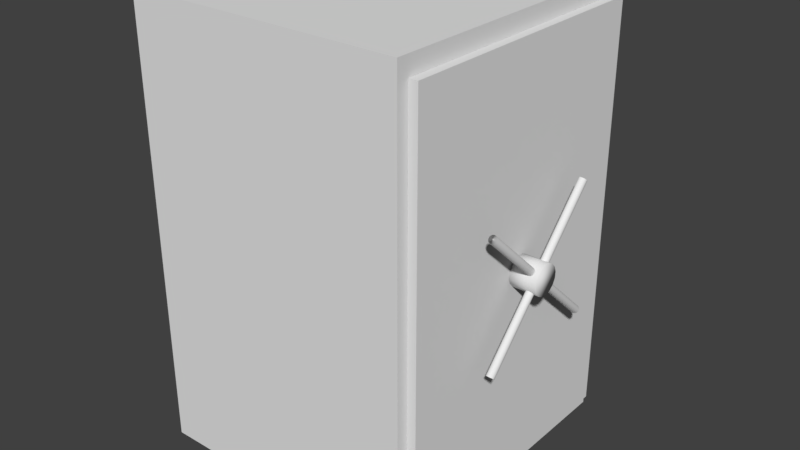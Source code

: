 # Source: Tresor.blend  (saved by Blender 2.82.7; exported with 4.5.12 LTS)
import bpy
from mathutils import Matrix  # noqa: F401  (used for matrix-valued properties, if any)

bpy.ops.wm.read_factory_settings(use_empty=True)
scene = bpy.context.scene
scene.name = 'Scene'

# ---- collections
col_collection_11 = bpy.data.collections.new('Collection 11'); scene.collection.children.link(col_collection_11)

# ---- world
world_world = bpy.data.worlds.new('World'); scene.world = world_world
world_world.color = (0.05088, 0.05088, 0.05088)
world_world.use_sun_shadow = False
world_world.sun_shadow_jitter_overblur = 0.0
world_world.cycles.sampling_method = 'MANUAL'

# ---- meshes
me_cube = bpy.data.meshes.new('Cube')
me_cube.from_pydata([(-1.0, -1.0, -1.0), (-1.0, -1.0, 1.0), (-1.0, 1.0, -1.0), (-1.0, 1.0, 1.0), (1.0, -1.0, -1.0), (1.0, -1.0, 1.0), (1.0, 1.0, -1.0), (1.0, 1.0, 1.0), (1.0, -1.112, -1.112), (1.0, -1.112, 1.112), (1.0, 1.112, -1.112), (1.0, 1.112, 1.112), (1.096, -1.112, -1.112), (1.096, -1.112, 1.112), (1.096, 1.112, -1.112), (1.096, 1.112, 1.112), (1.096, -1.206, -1.206), (1.096, -1.206, 1.206), (1.096, 1.206, -1.206), (1.096, 1.206, 1.206), (-1.162, -1.206, -1.206), (-1.162, -1.206, 1.206), (-1.162, 1.206, -1.206), (-1.162, 1.206, 1.206), (-1.0, -1.0, 0.2287), (-1.0, 1.0, 0.2287), (1.0, 1.0, 0.2287), (1.0, -1.0, 0.2287), (1.096, -1.112, 0.2542), (1.096, -1.206, 0.2759), (1.0, -1.0, 0.2921), (-1.0, -1.0, 0.2921), (-1.0, 1.0, 0.2921), (1.0, 1.0, 0.2921)], [], [(24, 25, 3, 1), (25, 26, 7, 3), (5, 7, 11, 9, 8, 4, 27), (27, 24, 1, 5), (2, 0, 4, 6), (7, 5, 1, 3), (22, 20, 21, 23), (11, 15, 13, 9), (6, 4, 8, 10, 11, 7, 26), (10, 14, 15, 11), (8, 12, 14, 10), (9, 13, 28, 12, 8), (14, 12, 28, 29, 16, 18, 19, 15), (13, 15, 19, 17, 29, 28), (18, 22, 23, 19), (16, 20, 22, 18), (19, 23, 21, 17), (17, 21, 20, 16, 29), (4, 0, 24, 27), (2, 6, 26, 25), (0, 2, 25, 24), (26, 25, 32, 33), (30, 33, 32, 31), (24, 27, 30, 31), (25, 24, 31, 32), (27, 26, 33, 30), (26, 27, 24, 25)])
_uv = me_cube.uv_layers.new(name='UVMap')
_uv.uv.foreach_set('vector', [0.5806, 0.7734, 0.5806, 0.5468, 0.4942, 0.5468, 0.4942, 0.7734, 0.3566, 0.7734, 0.3566, 0.5468, 0.2702, 0.5468, 0.2702, 0.7734, 0.01251, 0.786, 0.01251, 0.5594, 0.0, 0.5468, 2.67e-08, 0.7987, 0.249, 0.7987, 0.2365, 0.786, 0.09889, 0.786, 0.7182, 0.6341, 0.9422, 0.6341, 0.9422, 0.5468, 0.7182, 0.5468, 1.0, 0.2266, 1.0, 0.0, 0.776, 2.026e-08, 0.776, 0.2266, 0.9422, 0.7734, 0.7182, 0.7734, 0.7182, 1.0, 0.9422, 1.0, 0.2702, 0.2734, 0.2702, 0.0, 0.0, 8.105e-08, 8.011e-08, 0.2734, 0.2598, 0.5468, 0.249, 0.5468, 0.249, 0.7987, 0.2598, 0.7987, 0.2365, 0.5594, 0.2365, 0.786, 0.249, 0.7987, 0.249, 0.5468, 0.0, 0.5468, 0.01251, 0.5594, 0.09889, 0.5594, 0.7975, 0.4786, 0.8082, 0.4786, 0.8082, 0.2266, 0.7975, 0.2266, 0.7975, 0.2266, 0.7867, 0.2266, 0.7867, 0.4786, 0.7975, 0.4786, 0.7867, 0.2266, 0.776, 0.2266, 0.776, 0.3238, 0.776, 0.4786, 0.7867, 0.4786, 0.2596, 0.2841, 0.2596, 0.536, 0.1066, 0.536, 0.1042, 0.5468, 0.2702, 0.5468, 0.2702, 0.2734, 0.0, 0.2734, 0.0106, 0.2841, 0.0106, 0.536, 0.0106, 0.2841, 0.0, 0.2734, 2.67e-08, 0.5468, 0.1042, 0.5468, 0.1066, 0.536, 0.2702, 0.5468, 0.5231, 0.5468, 0.5231, 0.2734, 0.2702, 0.2734, 0.776, 0.2734, 0.5231, 0.2734, 0.5231, 0.5468, 0.776, 0.5468, 0.776, 0.0, 0.5231, 2.702e-08, 0.5231, 0.2734, 0.776, 0.2734, 0.5231, 0.0, 0.2702, 6.754e-08, 0.2702, 0.2734, 0.5231, 0.2734, 0.5231, 0.1054, 0.7182, 0.7734, 0.9422, 0.7734, 0.9422, 0.6341, 0.7182, 0.6341, 0.4942, 0.7734, 0.4942, 0.5468, 0.3566, 0.5468, 0.3566, 0.7734, 0.7182, 0.7734, 0.7182, 0.5468, 0.5806, 0.5468, 0.5806, 0.7734, 0.3566, 0.5468, 0.3566, 0.7734, 0.3495, 0.7734, 0.3495, 0.5468, 0.4942, 0.7734, 0.7182, 0.7734, 0.7182, 1.0, 0.4942, 1.0, 0.9422, 0.6341, 0.7182, 0.6341, 0.7182, 0.627, 0.9422, 0.627, 0.5806, 0.5468, 0.5806, 0.7734, 0.5735, 0.7734, 0.5735, 0.5468, 0.2669, 0.5468, 0.2669, 0.7734, 0.2598, 0.7734, 0.2598, 0.5468, 0.2702, 0.7734, 0.4942, 0.7734, 0.4942, 1.0, 0.2702, 1.0])
me_cube.use_remesh_preserve_volume = False
me_cube.use_remesh_preserve_attributes = False
me_cube.use_mirror_vertex_groups = False
me_cube.update()
me_cube_001 = bpy.data.meshes.new('Cube.001')
me_cube_001.from_pydata([(0.0, 0.0, -1.112), (0.0, 0.0, 1.112), (0.0, 2.223, -1.112), (0.0, 2.223, 1.112), (0.1681, 2.223, -1.112), (0.1681, 0.0, -1.112), (0.1681, 2.223, 1.112), (0.1681, 0.0, 1.112)], [], [(2, 3, 6, 4), (0, 5, 7, 1), (3, 1, 7, 6), (4, 6, 7, 5), (0, 2, 4, 5), (2, 0, 1, 3)])
_uv = me_cube_001.uv_layers.new(name='UVMap')
_uv.uv.foreach_set('vector', [0.8839, 0.5, 0.8839, 0.0, 0.9419, 0.0, 0.9419, 0.5, 0.8839, 0.5, 0.8258, 0.5, 0.8258, 0.0, 0.8839, 0.0, 0.9419, 0.5, 0.9419, 0.0, 1.0, 2.404e-09, 1.0, 0.5, 0.7678, 0.5, 2.47e-07, 0.5, 0.0, 1.51e-07, 0.7678, 0.0, 0.7678, 0.5, 0.7678, 0.0, 0.8258, 0.0, 0.8258, 0.5, 0.7678, 0.5, 0.7678, 1.0, 8.233e-08, 1.0, 0.0, 0.5])
me_cube_001.use_remesh_preserve_volume = False
me_cube_001.use_remesh_preserve_attributes = False
me_cube_001.use_mirror_vertex_groups = False
me_cube_001.update()
me_cylinder = bpy.data.meshes.new('Cylinder')
me_cylinder.from_pydata([(0.0, 1.0, -1.0), (0.0, 1.0, 1.0), (0.3827, 0.9239, -1.0), (0.3827, 0.9239, 1.0), (0.7071, 0.7071, -1.0), (0.7071, 0.7071, 1.0), (0.9239, 0.3827, -1.0), (0.9239, 0.3827, 1.0), (1.0, -4.371e-08, -1.0), (1.0, -4.371e-08, 1.0), (0.9239, -0.3827, -1.0), (0.9239, -0.3827, 1.0), (0.7071, -0.7071, -1.0), (0.7071, -0.7071, 1.0), (0.3827, -0.9239, -1.0), (0.3827, -0.9239, 1.0), (1.51e-07, -1.0, -1.0), (1.51e-07, -1.0, 1.0), (-0.3827, -0.9239, -1.0), (-0.3827, -0.9239, 1.0), (-0.7071, -0.7071, -1.0), (-0.7071, -0.7071, 1.0), (-0.9239, -0.3827, -1.0), (-0.9239, -0.3827, 1.0), (-1.0, 1.192e-08, -1.0), (-1.0, 1.192e-08, 1.0), (-0.9239, 0.3827, -1.0), (-0.9239, 0.3827, 1.0), (-0.7071, 0.7071, -1.0), (-0.7071, 0.7071, 1.0), (-0.3827, 0.9239, -1.0), (-0.3827, 0.9239, 1.0)], [], [(0, 1, 3, 2), (2, 3, 5, 4), (4, 5, 7, 6), (6, 7, 9, 8), (8, 9, 11, 10), (10, 11, 13, 12), (12, 13, 15, 14), (14, 15, 17, 16), (16, 17, 19, 18), (18, 19, 21, 20), (20, 21, 23, 22), (22, 23, 25, 24), (24, 25, 27, 26), (26, 27, 29, 28), (3, 1, 31, 29, 27, 25, 23, 21, 19, 17, 15, 13, 11, 9, 7, 5), (28, 29, 31, 30), (30, 31, 1, 0), (0, 2, 4, 6, 8, 10, 12, 14, 16, 18, 20, 22, 24, 26, 28, 30)])
me_cylinder.polygons.foreach_set('use_smooth', [True] * 18)
_uv = me_cylinder.uv_layers.new(name='UVMap')
_uv.uv.foreach_set('vector', [0.631, 0.5, 0.631, 7.451e-08, 0.7071, 5.96e-08, 0.7071, 0.5, 0.7071, 0.5, 0.7071, 5.96e-08, 0.7654, 0.0, 0.7654, 0.5, 1.0, 0.5, 1.0, 1.0, 0.9239, 1.0, 0.9239, 0.5, 0.9239, 0.5, 0.9239, 1.0, 0.8415, 1.0, 0.8415, 0.5, 0.8415, 0.5, 0.8415, 1.0, 0.7654, 1.0, 0.7654, 0.5, 0.4142, 1.0, 0.4142, 0.5, 0.4725, 0.5, 0.4725, 1.0, 0.4725, 1.0, 0.4725, 0.5, 0.5486, 0.5, 0.5486, 1.0, 0.5486, 1.0, 0.5486, 0.5, 0.631, 0.5, 0.631, 1.0, 0.631, 1.0, 0.631, 0.5, 0.7071, 0.5, 0.7071, 1.0, 0.7071, 1.0, 0.7071, 0.5, 0.7654, 0.5, 0.7654, 1.0, 1.0, 0.0, 1.0, 0.5, 0.9239, 0.5, 0.9239, 1.49e-08, 0.9239, 1.49e-08, 0.9239, 0.5, 0.8415, 0.5, 0.8415, 1.49e-08, 0.8415, 1.49e-08, 0.8415, 0.5, 0.7654, 0.5, 0.7654, 1.49e-08, 0.4142, 0.5, 0.4142, 1.043e-07, 0.4725, 1.192e-07, 0.4725, 0.5, 0.08979, 0.03733, 0.1659, 2.98e-08, 0.2483, 0.0, 0.3244, 0.03733, 0.3827, 0.1063, 0.4142, 0.1964, 0.4142, 0.294, 0.3827, 0.3841, 0.3244, 0.4531, 0.2483, 0.4904, 0.1659, 0.4904, 0.08979, 0.4531, 0.03153, 0.3841, 0.0, 0.294, 0.0, 0.1964, 0.03153, 0.1063, 0.4725, 0.5, 0.4725, 1.192e-07, 0.5486, 7.451e-08, 0.5486, 0.5, 0.5486, 0.5, 0.5486, 7.451e-08, 0.631, 7.451e-08, 0.631, 0.5, 0.3244, 0.9435, 0.2483, 0.9808, 0.1659, 0.9808, 0.08979, 0.9435, 0.03153, 0.8745, 0.0, 0.7844, 0.0, 0.6868, 0.03153, 0.5967, 0.08979, 0.5277, 0.1659, 0.4904, 0.2483, 0.4904, 0.3244, 0.5277, 0.3827, 0.5967, 0.4142, 0.6868, 0.4142, 0.7844, 0.3827, 0.8745])
me_cylinder.use_remesh_preserve_volume = False
me_cylinder.use_remesh_preserve_attributes = False
me_cylinder.use_mirror_vertex_groups = False
me_cylinder.update()
me_cylinder_002 = bpy.data.meshes.new('Cylinder.002')
me_cylinder_002.from_pydata([(0.0, 1.0, -1.0), (0.0, 1.0, 1.0), (0.3827, 0.9239, -1.0), (0.3827, 0.9239, 1.0), (0.7071, 0.7071, -1.0), (0.7071, 0.7071, 1.0), (0.9239, 0.3827, -1.0), (0.9239, 0.3827, 1.0), (1.0, -4.371e-08, -1.0), (1.0, -4.371e-08, 1.0), (0.9239, -0.3827, -1.0), (0.9239, -0.3827, 1.0), (0.7071, -0.7071, -1.0), (0.7071, -0.7071, 1.0), (0.3827, -0.9239, -1.0), (0.3827, -0.9239, 1.0), (1.51e-07, -1.0, -1.0), (1.51e-07, -1.0, 1.0), (-0.3827, -0.9239, -1.0), (-0.3827, -0.9239, 1.0), (-0.7071, -0.7071, -1.0), (-0.7071, -0.7071, 1.0), (-0.9239, -0.3827, -1.0), (-0.9239, -0.3827, 1.0), (-1.0, 1.192e-08, -1.0), (-1.0, 1.192e-08, 1.0), (-0.9239, 0.3827, -1.0), (-0.9239, 0.3827, 1.0), (-0.7071, 0.7071, -1.0), (-0.7071, 0.7071, 1.0), (-0.3827, 0.9239, -1.0), (-0.3827, 0.9239, 1.0)], [], [(0, 1, 3, 2), (2, 3, 5, 4), (4, 5, 7, 6), (6, 7, 9, 8), (8, 9, 11, 10), (10, 11, 13, 12), (12, 13, 15, 14), (14, 15, 17, 16), (16, 17, 19, 18), (18, 19, 21, 20), (20, 21, 23, 22), (22, 23, 25, 24), (24, 25, 27, 26), (26, 27, 29, 28), (3, 1, 31, 29, 27, 25, 23, 21, 19, 17, 15, 13, 11, 9, 7, 5), (28, 29, 31, 30), (30, 31, 1, 0), (0, 2, 4, 6, 8, 10, 12, 14, 16, 18, 20, 22, 24, 26, 28, 30)])
me_cylinder_002.polygons.foreach_set('use_smooth', [True] * 18)
_uv = me_cylinder_002.uv_layers.new(name='UVMap')
_uv.uv.foreach_set('vector', [0.631, 0.5, 0.631, 7.451e-08, 0.7071, 5.96e-08, 0.7071, 0.5, 0.7071, 0.5, 0.7071, 5.96e-08, 0.7654, 0.0, 0.7654, 0.5, 1.0, 0.5, 1.0, 1.0, 0.9239, 1.0, 0.9239, 0.5, 0.9239, 0.5, 0.9239, 1.0, 0.8415, 1.0, 0.8415, 0.5, 0.8415, 0.5, 0.8415, 1.0, 0.7654, 1.0, 0.7654, 0.5, 0.4142, 1.0, 0.4142, 0.5, 0.4725, 0.5, 0.4725, 1.0, 0.4725, 1.0, 0.4725, 0.5, 0.5486, 0.5, 0.5486, 1.0, 0.5486, 1.0, 0.5486, 0.5, 0.631, 0.5, 0.631, 1.0, 0.631, 1.0, 0.631, 0.5, 0.7071, 0.5, 0.7071, 1.0, 0.7071, 1.0, 0.7071, 0.5, 0.7654, 0.5, 0.7654, 1.0, 1.0, 0.0, 1.0, 0.5, 0.9239, 0.5, 0.9239, 1.49e-08, 0.9239, 1.49e-08, 0.9239, 0.5, 0.8415, 0.5, 0.8415, 1.49e-08, 0.8415, 1.49e-08, 0.8415, 0.5, 0.7654, 0.5, 0.7654, 1.49e-08, 0.4142, 0.5, 0.4142, 1.043e-07, 0.4725, 1.192e-07, 0.4725, 0.5, 0.08979, 0.03733, 0.1659, 2.98e-08, 0.2483, 0.0, 0.3244, 0.03733, 0.3827, 0.1063, 0.4142, 0.1964, 0.4142, 0.294, 0.3827, 0.3841, 0.3244, 0.4531, 0.2483, 0.4904, 0.1659, 0.4904, 0.08979, 0.4531, 0.03153, 0.3841, 0.0, 0.294, 0.0, 0.1964, 0.03153, 0.1063, 0.4725, 0.5, 0.4725, 1.192e-07, 0.5486, 7.451e-08, 0.5486, 0.5, 0.5486, 0.5, 0.5486, 7.451e-08, 0.631, 7.451e-08, 0.631, 0.5, 0.3244, 0.9435, 0.2483, 0.9808, 0.1659, 0.9808, 0.08979, 0.9435, 0.03153, 0.8745, 0.0, 0.7844, 0.0, 0.6868, 0.03153, 0.5967, 0.08979, 0.5277, 0.1659, 0.4904, 0.2483, 0.4904, 0.3244, 0.5277, 0.3827, 0.5967, 0.4142, 0.6868, 0.4142, 0.7844, 0.3827, 0.8745])
me_cylinder_002.use_remesh_preserve_volume = False
me_cylinder_002.use_remesh_preserve_attributes = False
me_cylinder_002.use_mirror_vertex_groups = False
me_cylinder_002.update()
me_cylinder_001 = bpy.data.meshes.new('Cylinder.001')
me_cylinder_001.from_pydata([(0.0, 1.0, -1.0), (0.0, 1.0, 1.0), (0.3827, 0.9239, -1.0), (0.3827, 0.9239, 1.0), (0.7071, 0.7071, -1.0), (0.7071, 0.7071, 1.0), (0.9239, 0.3827, -1.0), (0.9239, 0.3827, 1.0), (1.0, -4.371e-08, -1.0), (1.0, -4.371e-08, 1.0), (0.9239, -0.3827, -1.0), (0.9239, -0.3827, 1.0), (0.7071, -0.7071, -1.0), (0.7071, -0.7071, 1.0), (0.3827, -0.9239, -1.0), (0.3827, -0.9239, 1.0), (1.51e-07, -1.0, -1.0), (1.51e-07, -1.0, 1.0), (-0.3827, -0.9239, -1.0), (-0.3827, -0.9239, 1.0), (-0.7071, -0.7071, -1.0), (-0.7071, -0.7071, 1.0), (-0.9239, -0.3827, -1.0), (-0.9239, -0.3827, 1.0), (-1.0, 1.192e-08, -1.0), (-1.0, 1.192e-08, 1.0), (-0.9239, 0.3827, -1.0), (-0.9239, 0.3827, 1.0), (-0.7071, 0.7071, -1.0), (-0.7071, 0.7071, 1.0), (-0.3827, 0.9239, -1.0), (-0.3827, 0.9239, 1.0)], [], [(0, 1, 3, 2), (2, 3, 5, 4), (4, 5, 7, 6), (6, 7, 9, 8), (8, 9, 11, 10), (10, 11, 13, 12), (12, 13, 15, 14), (14, 15, 17, 16), (16, 17, 19, 18), (18, 19, 21, 20), (20, 21, 23, 22), (22, 23, 25, 24), (24, 25, 27, 26), (26, 27, 29, 28), (3, 1, 31, 29, 27, 25, 23, 21, 19, 17, 15, 13, 11, 9, 7, 5), (28, 29, 31, 30), (30, 31, 1, 0), (0, 2, 4, 6, 8, 10, 12, 14, 16, 18, 20, 22, 24, 26, 28, 30)])
me_cylinder_001.polygons.foreach_set('use_smooth', [True] * 18)
_uv = me_cylinder_001.uv_layers.new(name='UVMap')
_uv.uv.foreach_set('vector', [0.631, 0.5, 0.631, 7.451e-08, 0.7071, 5.96e-08, 0.7071, 0.5, 0.7071, 0.5, 0.7071, 5.96e-08, 0.7654, 0.0, 0.7654, 0.5, 1.0, 0.5, 1.0, 1.0, 0.9239, 1.0, 0.9239, 0.5, 0.9239, 0.5, 0.9239, 1.0, 0.8415, 1.0, 0.8415, 0.5, 0.8415, 0.5, 0.8415, 1.0, 0.7654, 1.0, 0.7654, 0.5, 0.4142, 1.0, 0.4142, 0.5, 0.4725, 0.5, 0.4725, 1.0, 0.4725, 1.0, 0.4725, 0.5, 0.5486, 0.5, 0.5486, 1.0, 0.5486, 1.0, 0.5486, 0.5, 0.631, 0.5, 0.631, 1.0, 0.631, 1.0, 0.631, 0.5, 0.7071, 0.5, 0.7071, 1.0, 0.7071, 1.0, 0.7071, 0.5, 0.7654, 0.5, 0.7654, 1.0, 1.0, 0.0, 1.0, 0.5, 0.9239, 0.5, 0.9239, 1.49e-08, 0.9239, 1.49e-08, 0.9239, 0.5, 0.8415, 0.5, 0.8415, 1.49e-08, 0.8415, 1.49e-08, 0.8415, 0.5, 0.7654, 0.5, 0.7654, 1.49e-08, 0.4142, 0.5, 0.4142, 1.043e-07, 0.4725, 1.192e-07, 0.4725, 0.5, 0.08979, 0.03733, 0.1659, 2.98e-08, 0.2483, 0.0, 0.3244, 0.03733, 0.3827, 0.1063, 0.4142, 0.1964, 0.4142, 0.294, 0.3827, 0.3841, 0.3244, 0.4531, 0.2483, 0.4904, 0.1659, 0.4904, 0.08979, 0.4531, 0.03153, 0.3841, 0.0, 0.294, 0.0, 0.1964, 0.03153, 0.1063, 0.4725, 0.5, 0.4725, 1.192e-07, 0.5486, 7.451e-08, 0.5486, 0.5, 0.5486, 0.5, 0.5486, 7.451e-08, 0.631, 7.451e-08, 0.631, 0.5, 0.3244, 0.9435, 0.2483, 0.9808, 0.1659, 0.9808, 0.08979, 0.9435, 0.03153, 0.8745, 0.0, 0.7844, 0.0, 0.6868, 0.03153, 0.5967, 0.08979, 0.5277, 0.1659, 0.4904, 0.2483, 0.4904, 0.3244, 0.5277, 0.3827, 0.5967, 0.4142, 0.6868, 0.4142, 0.7844, 0.3827, 0.8745])
me_cylinder_001.use_remesh_preserve_volume = False
me_cylinder_001.use_remesh_preserve_attributes = False
me_cylinder_001.use_mirror_vertex_groups = False
me_cylinder_001.update()

# ---- objects
ob_case = bpy.data.objects.new('Case', me_cube)
ob_door = bpy.data.objects.new('Door', me_cube_001)
ob_handle = bpy.data.objects.new('Handle', me_cylinder)
ob_cylinder_002 = bpy.data.objects.new('Cylinder.002', me_cylinder_002)
ob_cylinder_001 = bpy.data.objects.new('Cylinder.001', me_cylinder_001)

# ---- transforms, parenting, visibility, modifiers, constraints
ob_case.location = (0.0, 0.0, 0.0)
ob_case.scale = (0.5, 0.5, 0.75)
ob_case.lineart.crease_threshold = 0.0
ob_door.parent = ob_case
ob_door.matrix_parent_inverse = Matrix(((2.0, 0.0, 0.0, 0.0), (0.0, 2.0, 0.0, 0.0), (0.0, 0.0, 1.333, 0.0), (0.0, 0.0, 0.0, 1.0)))
ob_door.location = (0.5, -0.5558, 0.0)
ob_door.scale = (0.5, 0.5, 0.75)
ob_door.lineart.crease_threshold = 0.0
ob_handle.parent = ob_door
ob_handle.matrix_parent_inverse = Matrix(((2.0, 0.0, 0.0, -1.0), (0.0, 2.0, 0.0, 1.112), (0.0, 0.0, 1.333, 0.0), (0.0, 0.0, 0.0, 1.0)))
ob_handle.location = (0.6321, 8.457e-09, 4.658e-08)
ob_handle.rotation_euler = (-1.571, 1.307, -1.571)
ob_handle.scale = (0.06033, 0.06033, 0.06033)
ob_handle.lineart.crease_threshold = 0.0
ob_cylinder_002.parent = ob_door
ob_cylinder_002.matrix_parent_inverse = Matrix(((2.0, 0.0, 0.0, -1.0), (0.0, 2.0, 0.0, 1.112), (0.0, 0.0, 1.333, 0.0), (0.0, 0.0, 0.0, 1.0)))
ob_cylinder_002.location = (0.658, -4.228e-09, 5.722e-10)
ob_cylinder_002.rotation_euler = (2.392, 3.875e-16, 1.477e-14)
ob_cylinder_002.scale = (0.01569, 0.01569, 0.3742)
ob_cylinder_002.lineart.crease_threshold = 0.0
ob_cylinder_001.parent = ob_door
ob_cylinder_001.matrix_parent_inverse = Matrix(((2.0, 0.0, 0.0, -1.0), (0.0, 2.0, 0.0, 1.112), (0.0, 0.0, 1.333, 0.0), (0.0, 0.0, 0.0, 1.0)))
ob_cylinder_001.location = (0.658, -4.228e-09, 5.722e-10)
ob_cylinder_001.rotation_euler = (0.8215, -2.856e-15, 3.009e-15)
ob_cylinder_001.scale = (0.01569, 0.01569, 0.3742)
ob_cylinder_001.lineart.crease_threshold = 0.0

# ---- collection membership
col_collection_11.objects.link(ob_case)
col_collection_11.objects.link(ob_door)
col_collection_11.objects.link(ob_handle)
col_collection_11.objects.link(ob_cylinder_002)
col_collection_11.objects.link(ob_cylinder_001)

# ---- scene / render settings (as saved in the file)
scene.frame_start = 1; scene.frame_end = 250; scene.frame_set(2)
scene.render.engine = 'CYCLES'
scene.render.resolution_percentage = 50
scene.render.dither_intensity = 0.0
scene.cycles.use_denoising = False
scene.cycles.samples = 128
scene.cycles.sampling_pattern = 'TABULATED_SOBOL'
scene.cycles.use_adaptive_sampling = False
scene.cycles.use_light_tree = False
scene.cycles.blur_glossy = 0.0
scene.cycles.max_bounces = 1
scene.cycles.transparent_max_bounces = 4
scene.cycles.sample_clamp_indirect = 0.0
scene.view_settings.view_transform = 'Standard'
bpy.context.view_layer.update()

# ---- added for rendering (the .blend has no active camera and no usable light): camera, sun
cam_auto = bpy.data.cameras.new('AutoCamera')
cam_auto.lens = 50.0
cam_auto.sensor_width = 36.0
cam_auto.clip_end = 1000.0
ob_auto_camera = bpy.data.objects.new('AutoCamera', cam_auto)
scene.collection.objects.link(ob_auto_camera)
ob_auto_camera.location = (2.38741, -2.79805, 1.86537)
ob_auto_camera.rotation_euler = (1.09748, -7.21219e-08, 0.694738)
scene.camera = ob_auto_camera
light_auto_sun = bpy.data.lights.new('AutoSun', 'SUN')
light_auto_sun.energy = 3.0
light_auto_sun.angle = 0.0523599
ob_auto_sun = bpy.data.objects.new('AutoSun', light_auto_sun)
scene.collection.objects.link(ob_auto_sun)
ob_auto_sun.rotation_euler = (0.872665, 0.174533, 0.523599)
bpy.context.view_layer.update()
